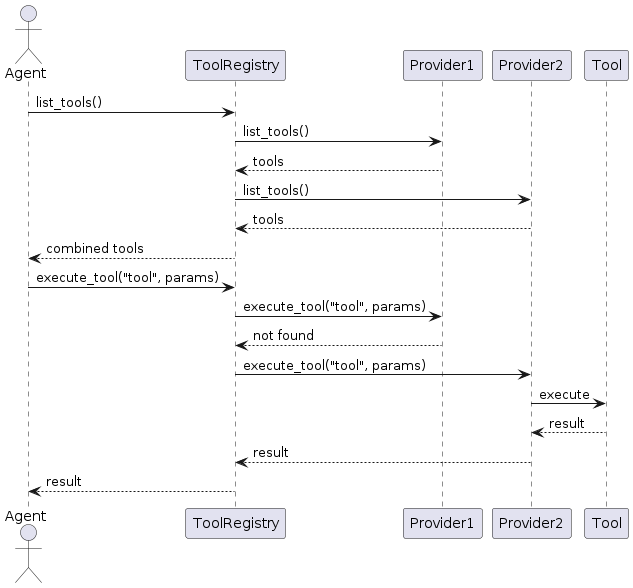

The diagram above was rendered by PlantUML. Its source (embedded in the PNG):
@startuml
actor "Agent" as Agent
participant "ToolRegistry" as Registry
participant "Provider1" as P1
participant "Provider2" as P2
participant "Tool" as Tool

Agent -> Registry: list_tools()
Registry -> P1: list_tools()
P1 --> Registry: tools
Registry -> P2: list_tools()
P2 --> Registry: tools
Registry --> Agent: combined tools

Agent -> Registry: execute_tool("tool", params)
Registry -> P1: execute_tool("tool", params)
P1 --> Registry: not found

Registry -> P2: execute_tool("tool", params)
P2 -> Tool: execute
Tool --> P2: result
P2 --> Registry: result
Registry --> Agent: result
@enduml